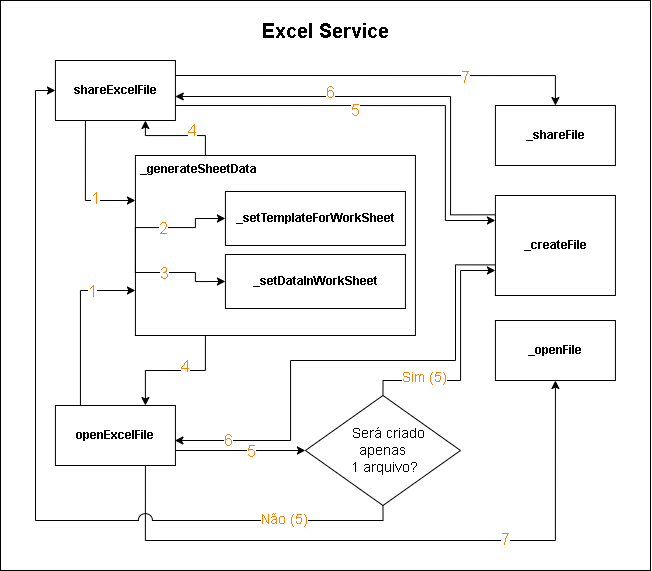

The diagram above was exported from draw.io. Its source (the exported page's mxGraphModel, read from the mxfile embedded in the PNG):
<mxGraphModel dx="1221" dy="644" grid="1" gridSize="10" guides="1" tooltips="1" connect="1" arrows="1" fold="1" page="1" pageScale="1" pageWidth="850" pageHeight="1100" math="0" shadow="0">
  <root>
    <mxCell id="0" />
    <mxCell id="1" parent="0" />
    <mxCell id="GY0akN755h4E0YyKcaB0-50" value="" style="rounded=0;whiteSpace=wrap;html=1;fontColor=#000000;" vertex="1" parent="1">
      <mxGeometry x="100" y="30" width="650" height="570" as="geometry" />
    </mxCell>
    <mxCell id="GY0akN755h4E0YyKcaB0-100" style="edgeStyle=orthogonalEdgeStyle;rounded=0;orthogonalLoop=1;jettySize=auto;html=1;exitX=0.5;exitY=0;exitDx=0;exitDy=0;entryX=0;entryY=0.75;entryDx=0;entryDy=0;fontSize=14;fontColor=#000000;" edge="1" parent="1" source="GY0akN755h4E0YyKcaB0-105" target="GY0akN755h4E0YyKcaB0-61">
      <mxGeometry relative="1" as="geometry">
        <Array as="points">
          <mxPoint x="483" y="410" />
          <mxPoint x="560" y="410" />
          <mxPoint x="560" y="300" />
        </Array>
      </mxGeometry>
    </mxCell>
    <mxCell id="GY0akN755h4E0YyKcaB0-102" value="Sim (5)" style="edgeLabel;html=1;align=center;verticalAlign=middle;resizable=0;points=[];fontSize=14;fontColor=#FF8000;" vertex="1" connectable="0" parent="GY0akN755h4E0YyKcaB0-100">
      <mxGeometry x="-0.0825" y="6" relative="1" as="geometry">
        <mxPoint x="-31" y="13" as="offset" />
      </mxGeometry>
    </mxCell>
    <mxCell id="GY0akN755h4E0YyKcaB0-106" style="edgeStyle=orthogonalEdgeStyle;rounded=0;orthogonalLoop=1;jettySize=auto;html=1;exitX=1;exitY=0.75;exitDx=0;exitDy=0;entryX=0;entryY=0.5;entryDx=0;entryDy=0;fontSize=14;fontColor=#000000;" edge="1" parent="1" source="GY0akN755h4E0YyKcaB0-64" target="GY0akN755h4E0YyKcaB0-105">
      <mxGeometry relative="1" as="geometry" />
    </mxCell>
    <mxCell id="GY0akN755h4E0YyKcaB0-115" value="5" style="edgeLabel;html=1;align=center;verticalAlign=middle;resizable=0;points=[];fontSize=16;fontColor=#FF8000;" vertex="1" connectable="0" parent="GY0akN755h4E0YyKcaB0-106">
      <mxGeometry x="0.183" relative="1" as="geometry">
        <mxPoint x="-1" as="offset" />
      </mxGeometry>
    </mxCell>
    <mxCell id="GY0akN755h4E0YyKcaB0-124" style="edgeStyle=orthogonalEdgeStyle;rounded=0;orthogonalLoop=1;jettySize=auto;html=1;exitX=0.75;exitY=1;exitDx=0;exitDy=0;entryX=0.5;entryY=1;entryDx=0;entryDy=0;fontSize=14;fontColor=#FF8000;jumpStyle=arc;" edge="1" parent="1" source="GY0akN755h4E0YyKcaB0-64" target="GY0akN755h4E0YyKcaB0-63">
      <mxGeometry relative="1" as="geometry">
        <Array as="points">
          <mxPoint x="245" y="570" />
          <mxPoint x="655" y="570" />
        </Array>
      </mxGeometry>
    </mxCell>
    <mxCell id="GY0akN755h4E0YyKcaB0-125" value="7" style="edgeLabel;html=1;align=center;verticalAlign=middle;resizable=0;points=[];fontSize=16;fontColor=#FF8000;" vertex="1" connectable="0" parent="GY0akN755h4E0YyKcaB0-124">
      <mxGeometry x="0.3455" y="2" relative="1" as="geometry">
        <mxPoint as="offset" />
      </mxGeometry>
    </mxCell>
    <mxCell id="GY0akN755h4E0YyKcaB0-64" value="&lt;b&gt;openExcelFile&lt;/b&gt;" style="rounded=0;whiteSpace=wrap;html=1;fontColor=#000000;" vertex="1" parent="1">
      <mxGeometry x="154.92" y="435" width="120" height="60" as="geometry" />
    </mxCell>
    <mxCell id="GY0akN755h4E0YyKcaB0-51" value="&lt;span style=&quot;font-size: 20px;&quot;&gt;&lt;b style=&quot;font-size: 20px;&quot;&gt;Excel Service&lt;br style=&quot;font-size: 20px;&quot;&gt;&lt;/b&gt;&lt;/span&gt;" style="text;html=1;align=center;verticalAlign=middle;resizable=0;points=[];autosize=1;strokeColor=none;fillColor=none;fontColor=#000000;fontSize=20;" vertex="1" parent="1">
      <mxGeometry x="350" y="40" width="150" height="40" as="geometry" />
    </mxCell>
    <mxCell id="GY0akN755h4E0YyKcaB0-72" style="edgeStyle=orthogonalEdgeStyle;rounded=0;orthogonalLoop=1;jettySize=auto;html=1;entryX=0;entryY=0.25;entryDx=0;entryDy=0;fontColor=#000000;exitX=0.25;exitY=1;exitDx=0;exitDy=0;" edge="1" parent="1" source="GY0akN755h4E0YyKcaB0-60" target="GY0akN755h4E0YyKcaB0-65">
      <mxGeometry relative="1" as="geometry" />
    </mxCell>
    <mxCell id="GY0akN755h4E0YyKcaB0-82" value="1" style="edgeLabel;html=1;align=center;verticalAlign=middle;resizable=0;points=[];fontColor=#FF8000;fontSize=16;labelBorderColor=none;" vertex="1" connectable="0" parent="GY0akN755h4E0YyKcaB0-72">
      <mxGeometry x="-0.0122" y="-3" relative="1" as="geometry">
        <mxPoint x="13" y="13" as="offset" />
      </mxGeometry>
    </mxCell>
    <mxCell id="GY0akN755h4E0YyKcaB0-99" style="edgeStyle=orthogonalEdgeStyle;rounded=0;orthogonalLoop=1;jettySize=auto;html=1;exitX=1;exitY=0.75;exitDx=0;exitDy=0;entryX=0;entryY=0.25;entryDx=0;entryDy=0;fontSize=14;fontColor=#000000;" edge="1" parent="1" source="GY0akN755h4E0YyKcaB0-60" target="GY0akN755h4E0YyKcaB0-61">
      <mxGeometry relative="1" as="geometry">
        <Array as="points">
          <mxPoint x="544.92" y="135" />
          <mxPoint x="544.92" y="250" />
        </Array>
      </mxGeometry>
    </mxCell>
    <mxCell id="GY0akN755h4E0YyKcaB0-101" value="5" style="edgeLabel;html=1;align=center;verticalAlign=middle;resizable=0;points=[];fontSize=16;fontColor=#FF8000;" vertex="1" connectable="0" parent="GY0akN755h4E0YyKcaB0-99">
      <mxGeometry x="-0.1644" y="5" relative="1" as="geometry">
        <mxPoint x="-2" y="9" as="offset" />
      </mxGeometry>
    </mxCell>
    <mxCell id="GY0akN755h4E0YyKcaB0-103" style="edgeStyle=orthogonalEdgeStyle;rounded=0;orthogonalLoop=1;jettySize=auto;html=1;exitX=1;exitY=0.25;exitDx=0;exitDy=0;entryX=0.5;entryY=0;entryDx=0;entryDy=0;fontSize=14;fontColor=#000000;" edge="1" parent="1" source="GY0akN755h4E0YyKcaB0-60" target="GY0akN755h4E0YyKcaB0-62">
      <mxGeometry relative="1" as="geometry" />
    </mxCell>
    <mxCell id="GY0akN755h4E0YyKcaB0-114" value="7" style="edgeLabel;html=1;align=center;verticalAlign=middle;resizable=0;points=[];fontSize=16;fontColor=#FF8000;" vertex="1" connectable="0" parent="GY0akN755h4E0YyKcaB0-103">
      <mxGeometry x="-0.0453" y="-1" relative="1" as="geometry">
        <mxPoint x="94" as="offset" />
      </mxGeometry>
    </mxCell>
    <mxCell id="GY0akN755h4E0YyKcaB0-60" value="&lt;b&gt;shareExcelFile&lt;br&gt;&lt;/b&gt;" style="rounded=0;whiteSpace=wrap;html=1;fontColor=#000000;" vertex="1" parent="1">
      <mxGeometry x="154.92" y="90" width="120" height="60" as="geometry" />
    </mxCell>
    <mxCell id="GY0akN755h4E0YyKcaB0-120" style="edgeStyle=orthogonalEdgeStyle;rounded=0;orthogonalLoop=1;jettySize=auto;html=1;exitX=0.008;exitY=0.193;exitDx=0;exitDy=0;fontSize=20;fontColor=#FF8000;exitPerimeter=0;entryX=0.999;entryY=0.6;entryDx=0;entryDy=0;entryPerimeter=0;" edge="1" parent="1" source="GY0akN755h4E0YyKcaB0-61" target="GY0akN755h4E0YyKcaB0-60">
      <mxGeometry relative="1" as="geometry">
        <mxPoint x="275" y="130" as="targetPoint" />
        <Array as="points">
          <mxPoint x="550" y="244" />
          <mxPoint x="550" y="126" />
        </Array>
      </mxGeometry>
    </mxCell>
    <mxCell id="GY0akN755h4E0YyKcaB0-122" style="edgeStyle=orthogonalEdgeStyle;rounded=0;orthogonalLoop=1;jettySize=auto;html=1;exitX=-0.001;exitY=0.694;exitDx=0;exitDy=0;entryX=0.996;entryY=0.6;entryDx=0;entryDy=0;fontSize=20;fontColor=#FF8000;exitPerimeter=0;entryPerimeter=0;" edge="1" parent="1" source="GY0akN755h4E0YyKcaB0-61" target="GY0akN755h4E0YyKcaB0-64">
      <mxGeometry relative="1" as="geometry">
        <mxPoint x="635.3999999999999" y="294.2" as="sourcePoint" />
        <mxPoint x="279.91999999999996" y="480" as="targetPoint" />
        <Array as="points">
          <mxPoint x="555" y="294" />
          <mxPoint x="555" y="390" />
          <mxPoint x="390" y="390" />
          <mxPoint x="390" y="470" />
          <mxPoint x="274" y="470" />
        </Array>
      </mxGeometry>
    </mxCell>
    <mxCell id="GY0akN755h4E0YyKcaB0-123" value="6" style="edgeLabel;html=1;align=center;verticalAlign=middle;resizable=0;points=[];fontSize=16;fontColor=#FF8000;" vertex="1" connectable="0" parent="GY0akN755h4E0YyKcaB0-122">
      <mxGeometry x="0.8067" y="1" relative="1" as="geometry">
        <mxPoint x="6" y="-2" as="offset" />
      </mxGeometry>
    </mxCell>
    <mxCell id="GY0akN755h4E0YyKcaB0-61" value="&lt;b&gt;_createFile&lt;/b&gt;" style="rounded=0;whiteSpace=wrap;html=1;fontColor=#000000;" vertex="1" parent="1">
      <mxGeometry x="594.92" y="225" width="120" height="100" as="geometry" />
    </mxCell>
    <mxCell id="GY0akN755h4E0YyKcaB0-62" value="&lt;b&gt;_shareFile&lt;br&gt;&lt;/b&gt;" style="rounded=0;whiteSpace=wrap;html=1;fontColor=#000000;" vertex="1" parent="1">
      <mxGeometry x="594.92" y="135" width="120" height="60" as="geometry" />
    </mxCell>
    <mxCell id="GY0akN755h4E0YyKcaB0-63" value="&lt;b&gt;_openFile&lt;/b&gt;" style="rounded=0;whiteSpace=wrap;html=1;fontColor=#000000;" vertex="1" parent="1">
      <mxGeometry x="594.92" y="350" width="120" height="60" as="geometry" />
    </mxCell>
    <mxCell id="GY0akN755h4E0YyKcaB0-88" style="edgeStyle=orthogonalEdgeStyle;rounded=0;orthogonalLoop=1;jettySize=auto;html=1;exitX=0.25;exitY=0;exitDx=0;exitDy=0;entryX=0;entryY=0.75;entryDx=0;entryDy=0;fontSize=14;fontColor=#000000;" edge="1" parent="1" source="GY0akN755h4E0YyKcaB0-64" target="GY0akN755h4E0YyKcaB0-71">
      <mxGeometry relative="1" as="geometry">
        <Array as="points">
          <mxPoint x="179.92" y="320" />
        </Array>
      </mxGeometry>
    </mxCell>
    <mxCell id="GY0akN755h4E0YyKcaB0-89" value="1" style="edgeLabel;html=1;align=center;verticalAlign=middle;resizable=0;points=[];fontSize=16;fontColor=#FF8000;" vertex="1" connectable="0" parent="GY0akN755h4E0YyKcaB0-88">
      <mxGeometry x="0.374" y="-1" relative="1" as="geometry">
        <mxPoint x="12" y="-1" as="offset" />
      </mxGeometry>
    </mxCell>
    <mxCell id="GY0akN755h4E0YyKcaB0-98" style="edgeStyle=orthogonalEdgeStyle;rounded=0;orthogonalLoop=1;jettySize=auto;html=1;exitX=0.25;exitY=1;exitDx=0;exitDy=0;entryX=0.75;entryY=0;entryDx=0;entryDy=0;fontSize=14;fontColor=#000000;" edge="1" parent="1" source="GY0akN755h4E0YyKcaB0-71" target="GY0akN755h4E0YyKcaB0-64">
      <mxGeometry relative="1" as="geometry" />
    </mxCell>
    <mxCell id="GY0akN755h4E0YyKcaB0-113" value="4" style="edgeLabel;html=1;align=center;verticalAlign=middle;resizable=0;points=[];fontSize=16;fontColor=#FF8000;" vertex="1" connectable="0" parent="GY0akN755h4E0YyKcaB0-98">
      <mxGeometry x="-0.1538" relative="1" as="geometry">
        <mxPoint y="-5" as="offset" />
      </mxGeometry>
    </mxCell>
    <mxCell id="GY0akN755h4E0YyKcaB0-71" value="" style="group;connectable=1;snapToPoint=1;treeFolding=1;treeMoving=1;" vertex="1" connectable="0" parent="1">
      <mxGeometry x="234.92" y="185" width="280" height="180" as="geometry" />
    </mxCell>
    <mxCell id="GY0akN755h4E0YyKcaB0-65" value="&lt;b&gt;&amp;nbsp;_generateSheetData&lt;br&gt;&lt;/b&gt;" style="rounded=0;whiteSpace=wrap;html=1;fontColor=#000000;verticalAlign=top;align=left;" vertex="1" parent="GY0akN755h4E0YyKcaB0-71">
      <mxGeometry width="280" height="180" as="geometry" />
    </mxCell>
    <mxCell id="GY0akN755h4E0YyKcaB0-92" style="edgeStyle=orthogonalEdgeStyle;rounded=0;orthogonalLoop=1;jettySize=auto;html=1;exitX=0;exitY=0.5;exitDx=0;exitDy=0;entryX=0;entryY=0.5;entryDx=0;entryDy=0;fontSize=14;fontColor=#000000;" edge="1" parent="GY0akN755h4E0YyKcaB0-71" source="GY0akN755h4E0YyKcaB0-65" target="GY0akN755h4E0YyKcaB0-70">
      <mxGeometry relative="1" as="geometry">
        <Array as="points">
          <mxPoint y="72" />
          <mxPoint x="60" y="72" />
          <mxPoint x="60" y="63" />
        </Array>
      </mxGeometry>
    </mxCell>
    <mxCell id="GY0akN755h4E0YyKcaB0-95" value="2" style="edgeLabel;html=1;align=center;verticalAlign=middle;resizable=0;points=[];fontSize=16;fontColor=#FF8000;" vertex="1" connectable="0" parent="GY0akN755h4E0YyKcaB0-92">
      <mxGeometry x="-0.2171" relative="1" as="geometry">
        <mxPoint as="offset" />
      </mxGeometry>
    </mxCell>
    <mxCell id="GY0akN755h4E0YyKcaB0-67" value="&lt;b&gt;_setDataInWorkSheet&lt;br&gt;&lt;/b&gt;" style="rounded=0;whiteSpace=wrap;html=1;fontColor=#000000;" vertex="1" parent="GY0akN755h4E0YyKcaB0-71">
      <mxGeometry x="90" y="99" width="180" height="54" as="geometry" />
    </mxCell>
    <mxCell id="GY0akN755h4E0YyKcaB0-70" value="&lt;b&gt;_setTemplateForWorkSheet&lt;br&gt;&lt;/b&gt;" style="rounded=0;whiteSpace=wrap;html=1;fontColor=#000000;" vertex="1" parent="GY0akN755h4E0YyKcaB0-71">
      <mxGeometry x="90" y="36" width="180" height="54" as="geometry" />
    </mxCell>
    <mxCell id="GY0akN755h4E0YyKcaB0-93" style="edgeStyle=orthogonalEdgeStyle;rounded=0;orthogonalLoop=1;jettySize=auto;html=1;exitX=0;exitY=0.5;exitDx=0;exitDy=0;entryX=0;entryY=0.5;entryDx=0;entryDy=0;fontSize=14;fontColor=#000000;" edge="1" parent="GY0akN755h4E0YyKcaB0-71" source="GY0akN755h4E0YyKcaB0-65" target="GY0akN755h4E0YyKcaB0-67">
      <mxGeometry relative="1" as="geometry">
        <Array as="points">
          <mxPoint y="117" />
          <mxPoint x="60" y="117" />
          <mxPoint x="60" y="126" />
        </Array>
      </mxGeometry>
    </mxCell>
    <mxCell id="GY0akN755h4E0YyKcaB0-96" value="3" style="edgeLabel;html=1;align=center;verticalAlign=middle;resizable=0;points=[];fontSize=16;fontColor=#FF8000;" vertex="1" connectable="0" parent="GY0akN755h4E0YyKcaB0-93">
      <mxGeometry x="-0.1143" relative="1" as="geometry">
        <mxPoint as="offset" />
      </mxGeometry>
    </mxCell>
    <mxCell id="GY0akN755h4E0YyKcaB0-97" style="edgeStyle=orthogonalEdgeStyle;rounded=0;orthogonalLoop=1;jettySize=auto;html=1;exitX=0.25;exitY=0;exitDx=0;exitDy=0;entryX=0.75;entryY=1;entryDx=0;entryDy=0;fontSize=14;fontColor=#000000;" edge="1" parent="1" source="GY0akN755h4E0YyKcaB0-65" target="GY0akN755h4E0YyKcaB0-60">
      <mxGeometry relative="1" as="geometry" />
    </mxCell>
    <mxCell id="GY0akN755h4E0YyKcaB0-112" value="4" style="edgeLabel;html=1;align=center;verticalAlign=middle;resizable=0;points=[];fontSize=16;fontColor=#FF8000;" vertex="1" connectable="0" parent="GY0akN755h4E0YyKcaB0-97">
      <mxGeometry x="-0.2991" y="1" relative="1" as="geometry">
        <mxPoint y="-7" as="offset" />
      </mxGeometry>
    </mxCell>
    <mxCell id="GY0akN755h4E0YyKcaB0-109" style="edgeStyle=orthogonalEdgeStyle;rounded=0;orthogonalLoop=1;jettySize=auto;html=1;exitX=0.5;exitY=1;exitDx=0;exitDy=0;entryX=0;entryY=0.5;entryDx=0;entryDy=0;fontSize=14;fontColor=#000000;jumpStyle=arc;jumpSize=14;" edge="1" parent="1" source="GY0akN755h4E0YyKcaB0-105" target="GY0akN755h4E0YyKcaB0-60">
      <mxGeometry relative="1" as="geometry">
        <Array as="points">
          <mxPoint x="483" y="550" />
          <mxPoint x="135" y="550" />
          <mxPoint x="135" y="120" />
        </Array>
      </mxGeometry>
    </mxCell>
    <mxCell id="GY0akN755h4E0YyKcaB0-111" value="Não (5)" style="edgeLabel;html=1;align=center;verticalAlign=middle;resizable=0;points=[];fontSize=14;fontColor=#FF8000;" vertex="1" connectable="0" parent="GY0akN755h4E0YyKcaB0-109">
      <mxGeometry x="-0.8573" y="-2" relative="1" as="geometry">
        <mxPoint x="-56" as="offset" />
      </mxGeometry>
    </mxCell>
    <mxCell id="GY0akN755h4E0YyKcaB0-105" value="&amp;nbsp; &amp;nbsp;Será criado&lt;br&gt;apenas&lt;br&gt;&amp;nbsp;1 arquivo?" style="rhombus;whiteSpace=wrap;html=1;fontSize=14;fontColor=#000000;" vertex="1" parent="1">
      <mxGeometry x="404.92" y="425" width="155.08" height="110" as="geometry" />
    </mxCell>
    <mxCell id="GY0akN755h4E0YyKcaB0-121" value="6" style="edgeLabel;html=1;align=center;verticalAlign=middle;resizable=0;points=[];fontSize=16;fontColor=#FF8000;" vertex="1" connectable="0" parent="1">
      <mxGeometry x="429.0021072214676" y="120.99856622789557" as="geometry" />
    </mxCell>
  </root>
</mxGraphModel>